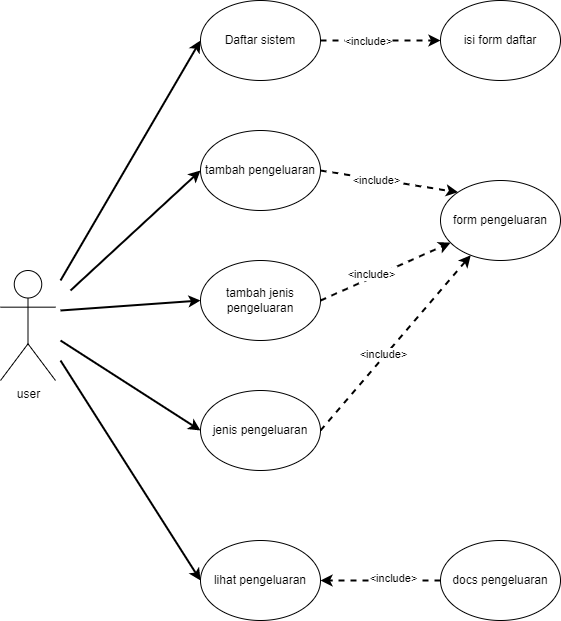

The diagram above was exported from draw.io. Its source (the exported page's mxGraphModel, read from the mxfile embedded in the PNG):
<mxGraphModel dx="1038" dy="547" grid="1" gridSize="10" guides="1" tooltips="1" connect="1" arrows="1" fold="1" page="1" pageScale="1" pageWidth="850" pageHeight="1100" math="0" shadow="0">
  <root>
    <mxCell id="0" />
    <mxCell id="1" parent="0" />
    <mxCell id="d0vHqMOP7hBleqOkd9tB-1" value="user" style="shape=umlActor;verticalLabelPosition=bottom;verticalAlign=top;html=1;outlineConnect=0;" vertex="1" parent="1">
      <mxGeometry x="60" y="300" width="55" height="110" as="geometry" />
    </mxCell>
    <mxCell id="d0vHqMOP7hBleqOkd9tB-2" value="Daftar sistem" style="ellipse;whiteSpace=wrap;html=1;" vertex="1" parent="1">
      <mxGeometry x="260" y="30" width="120" height="80" as="geometry" />
    </mxCell>
    <mxCell id="d0vHqMOP7hBleqOkd9tB-3" value="isi form daftar" style="ellipse;whiteSpace=wrap;html=1;" vertex="1" parent="1">
      <mxGeometry x="500" y="30" width="120" height="80" as="geometry" />
    </mxCell>
    <mxCell id="d0vHqMOP7hBleqOkd9tB-12" style="rounded=0;orthogonalLoop=1;jettySize=auto;html=1;exitX=1;exitY=0.5;exitDx=0;exitDy=0;entryX=0;entryY=0;entryDx=0;entryDy=0;dashed=1;endArrow=classic;endFill=1;strokeWidth=2;" edge="1" parent="1" source="d0vHqMOP7hBleqOkd9tB-4" target="d0vHqMOP7hBleqOkd9tB-8">
      <mxGeometry relative="1" as="geometry" />
    </mxCell>
    <mxCell id="d0vHqMOP7hBleqOkd9tB-17" value="&amp;lt;include&amp;gt;" style="edgeLabel;html=1;align=center;verticalAlign=middle;resizable=0;points=[];" vertex="1" connectable="0" parent="d0vHqMOP7hBleqOkd9tB-12">
      <mxGeometry x="-0.2017" y="-1" relative="1" as="geometry">
        <mxPoint as="offset" />
      </mxGeometry>
    </mxCell>
    <mxCell id="d0vHqMOP7hBleqOkd9tB-4" value="tambah pengeluaran" style="ellipse;whiteSpace=wrap;html=1;" vertex="1" parent="1">
      <mxGeometry x="260" y="160" width="120" height="80" as="geometry" />
    </mxCell>
    <mxCell id="d0vHqMOP7hBleqOkd9tB-5" value="lihat pengeluaran" style="ellipse;whiteSpace=wrap;html=1;" vertex="1" parent="1">
      <mxGeometry x="260" y="570" width="120" height="80" as="geometry" />
    </mxCell>
    <mxCell id="d0vHqMOP7hBleqOkd9tB-13" style="edgeStyle=none;rounded=0;orthogonalLoop=1;jettySize=auto;html=1;exitX=1;exitY=0.5;exitDx=0;exitDy=0;dashed=1;endArrow=classic;endFill=1;strokeWidth=2;" edge="1" parent="1" source="d0vHqMOP7hBleqOkd9tB-6" target="d0vHqMOP7hBleqOkd9tB-8">
      <mxGeometry relative="1" as="geometry" />
    </mxCell>
    <mxCell id="d0vHqMOP7hBleqOkd9tB-18" value="&amp;lt;include&amp;gt;" style="edgeLabel;html=1;align=center;verticalAlign=middle;resizable=0;points=[];" vertex="1" connectable="0" parent="d0vHqMOP7hBleqOkd9tB-13">
      <mxGeometry x="-0.196" y="4" relative="1" as="geometry">
        <mxPoint as="offset" />
      </mxGeometry>
    </mxCell>
    <mxCell id="d0vHqMOP7hBleqOkd9tB-6" value="tambah jenis pengeluaran" style="ellipse;whiteSpace=wrap;html=1;" vertex="1" parent="1">
      <mxGeometry x="260" y="290" width="120" height="80" as="geometry" />
    </mxCell>
    <mxCell id="d0vHqMOP7hBleqOkd9tB-14" style="edgeStyle=none;rounded=0;orthogonalLoop=1;jettySize=auto;html=1;exitX=1;exitY=0.5;exitDx=0;exitDy=0;dashed=1;endArrow=classic;endFill=1;strokeWidth=2;" edge="1" parent="1" source="d0vHqMOP7hBleqOkd9tB-7" target="d0vHqMOP7hBleqOkd9tB-8">
      <mxGeometry relative="1" as="geometry" />
    </mxCell>
    <mxCell id="d0vHqMOP7hBleqOkd9tB-19" value="&amp;lt;include&amp;gt;" style="edgeLabel;html=1;align=center;verticalAlign=middle;resizable=0;points=[];" vertex="1" connectable="0" parent="d0vHqMOP7hBleqOkd9tB-14">
      <mxGeometry x="-0.142" y="2" relative="1" as="geometry">
        <mxPoint as="offset" />
      </mxGeometry>
    </mxCell>
    <mxCell id="d0vHqMOP7hBleqOkd9tB-7" value="jenis pengeluaran" style="ellipse;whiteSpace=wrap;html=1;" vertex="1" parent="1">
      <mxGeometry x="260" y="420" width="120" height="80" as="geometry" />
    </mxCell>
    <mxCell id="d0vHqMOP7hBleqOkd9tB-8" value="form pengeluaran" style="ellipse;whiteSpace=wrap;html=1;" vertex="1" parent="1">
      <mxGeometry x="500" y="210" width="120" height="80" as="geometry" />
    </mxCell>
    <mxCell id="d0vHqMOP7hBleqOkd9tB-20" style="edgeStyle=none;rounded=0;orthogonalLoop=1;jettySize=auto;html=1;exitX=0;exitY=0.5;exitDx=0;exitDy=0;entryX=1;entryY=0.5;entryDx=0;entryDy=0;dashed=1;endArrow=classic;endFill=1;strokeWidth=2;" edge="1" parent="1" source="d0vHqMOP7hBleqOkd9tB-9" target="d0vHqMOP7hBleqOkd9tB-5">
      <mxGeometry relative="1" as="geometry" />
    </mxCell>
    <mxCell id="d0vHqMOP7hBleqOkd9tB-21" value="&amp;lt;include&amp;gt;" style="edgeLabel;html=1;align=center;verticalAlign=middle;resizable=0;points=[];" vertex="1" connectable="0" parent="d0vHqMOP7hBleqOkd9tB-20">
      <mxGeometry x="-0.1967" y="-3" relative="1" as="geometry">
        <mxPoint as="offset" />
      </mxGeometry>
    </mxCell>
    <mxCell id="d0vHqMOP7hBleqOkd9tB-9" value="docs pengeluaran" style="ellipse;whiteSpace=wrap;html=1;" vertex="1" parent="1">
      <mxGeometry x="500" y="570" width="120" height="80" as="geometry" />
    </mxCell>
    <mxCell id="d0vHqMOP7hBleqOkd9tB-11" value="" style="endArrow=classic;dashed=1;html=1;strokeWidth=2;rounded=0;exitX=1;exitY=0.5;exitDx=0;exitDy=0;entryX=0;entryY=0.5;entryDx=0;entryDy=0;endFill=1;" edge="1" parent="1" source="d0vHqMOP7hBleqOkd9tB-2" target="d0vHqMOP7hBleqOkd9tB-3">
      <mxGeometry width="50" height="50" relative="1" as="geometry">
        <mxPoint x="400" y="300" as="sourcePoint" />
        <mxPoint x="450" y="250" as="targetPoint" />
      </mxGeometry>
    </mxCell>
    <mxCell id="d0vHqMOP7hBleqOkd9tB-16" value="&amp;lt;include&amp;gt;" style="edgeLabel;html=1;align=center;verticalAlign=middle;resizable=0;points=[];" vertex="1" connectable="0" parent="d0vHqMOP7hBleqOkd9tB-11">
      <mxGeometry x="-0.22" relative="1" as="geometry">
        <mxPoint as="offset" />
      </mxGeometry>
    </mxCell>
    <mxCell id="d0vHqMOP7hBleqOkd9tB-25" value="" style="endArrow=classic;html=1;rounded=0;strokeWidth=2;entryX=0;entryY=0.5;entryDx=0;entryDy=0;" edge="1" parent="1" target="d0vHqMOP7hBleqOkd9tB-2">
      <mxGeometry width="50" height="50" relative="1" as="geometry">
        <mxPoint x="120" y="310" as="sourcePoint" />
        <mxPoint x="170" y="260" as="targetPoint" />
      </mxGeometry>
    </mxCell>
    <mxCell id="d0vHqMOP7hBleqOkd9tB-26" value="" style="endArrow=classic;html=1;rounded=0;strokeWidth=2;entryX=0;entryY=0.5;entryDx=0;entryDy=0;" edge="1" parent="1" target="d0vHqMOP7hBleqOkd9tB-4">
      <mxGeometry width="50" height="50" relative="1" as="geometry">
        <mxPoint x="130" y="320" as="sourcePoint" />
        <mxPoint x="180" y="310" as="targetPoint" />
      </mxGeometry>
    </mxCell>
    <mxCell id="d0vHqMOP7hBleqOkd9tB-27" value="" style="endArrow=classic;html=1;rounded=0;strokeWidth=2;entryX=0;entryY=0.5;entryDx=0;entryDy=0;" edge="1" parent="1" target="d0vHqMOP7hBleqOkd9tB-6">
      <mxGeometry width="50" height="50" relative="1" as="geometry">
        <mxPoint x="120" y="340" as="sourcePoint" />
        <mxPoint x="450" y="400" as="targetPoint" />
      </mxGeometry>
    </mxCell>
    <mxCell id="d0vHqMOP7hBleqOkd9tB-28" value="" style="endArrow=classic;html=1;rounded=0;strokeWidth=2;entryX=0;entryY=0.5;entryDx=0;entryDy=0;" edge="1" parent="1" target="d0vHqMOP7hBleqOkd9tB-7">
      <mxGeometry width="50" height="50" relative="1" as="geometry">
        <mxPoint x="120" y="370" as="sourcePoint" />
        <mxPoint x="450" y="400" as="targetPoint" />
      </mxGeometry>
    </mxCell>
    <mxCell id="d0vHqMOP7hBleqOkd9tB-29" value="" style="endArrow=classic;html=1;rounded=0;strokeWidth=2;entryX=0;entryY=0.5;entryDx=0;entryDy=0;" edge="1" parent="1" target="d0vHqMOP7hBleqOkd9tB-5">
      <mxGeometry width="50" height="50" relative="1" as="geometry">
        <mxPoint x="120" y="390" as="sourcePoint" />
        <mxPoint x="450" y="400" as="targetPoint" />
      </mxGeometry>
    </mxCell>
  </root>
</mxGraphModel>